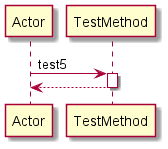

The diagram above was rendered by PlantUML. Its source (embedded in the PNG):
@startuml 
participant Actor 
Actor -> TestMethod: test5
activate TestMethod
return 
@enduml